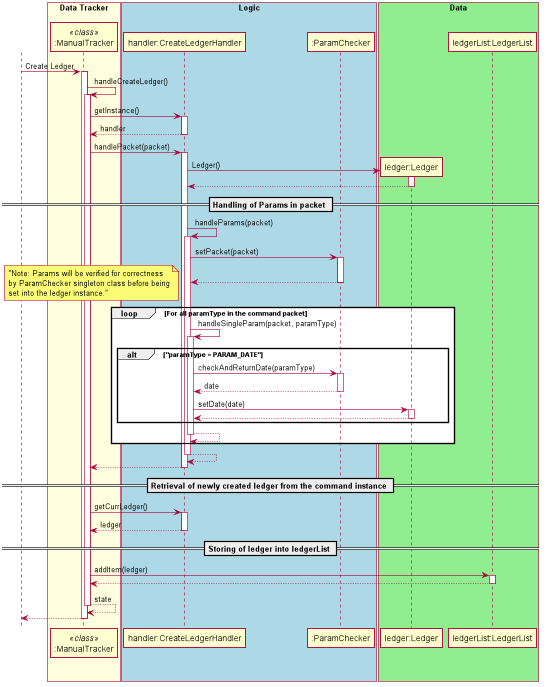

The diagram above was rendered by PlantUML. Its source (embedded in the PNG):
@startuml
autoactivate on
actor User
scale 1094 width

skinparam shadowing false
skinparam sequence {
    ActorBorderColor white
    
    ActorBackgroundColor white
    ActorFontColor white
    ActorFontSize 17
    ActorFontName ""
}

box "Data Tracker" #LightYellow
participant ":ManualTracker" as manualTracker <<class>>
endBox

box "Logic" #LightBlue
participant "handler:CreateLedgerHandler"
participant ":ParamChecker"
endBox

box "Data" #LightGreen
participant "ledger:Ledger"
participant "ledgerList:LedgerList"
endBox

User-> manualTracker: Create Ledger

manualTracker ->manualTracker: handleCreateLedger()

   manualTracker-> "handler:CreateLedgerHandler" : getInstance()
    return handler

   manualTracker-> "handler:CreateLedgerHandler" : handlePacket(packet)

        create "ledger:Ledger"
        "handler:CreateLedgerHandler" -> "ledger:Ledger" : Ledger()
        return
        == Handling of Params in packet ==
        "handler:CreateLedgerHandler" -> "handler:CreateLedgerHandler" : handleParams(packet)
            "handler:CreateLedgerHandler" -> ":ParamChecker" : setPacket(packet)
            return
            loop For all paramType in the command packet
                note left: "Note: Params will be verified for correctness\nby ParamChecker singleton class before being\nset into the ledger instance."
                "handler:CreateLedgerHandler" -> "handler:CreateLedgerHandler" : handleSingleParam(packet, paramType)
                    alt "paramType = PARAM_DATE"
                        "handler:CreateLedgerHandler" ->":ParamChecker": checkAndReturnDate(paramType)
                        return date
                        "handler:CreateLedgerHandler" -> "ledger:Ledger" : setDate(date)
                        return
                    end
                return
            end
        return
   return
   == Retrieval of newly created ledger from the command instance ==
   manualTracker-> "handler:CreateLedgerHandler" : getCurrLedger()
   return ledger
   == Storing of ledger into ledgerList ==
   manualTracker-> "ledgerList:LedgerList" : addItem(ledger)
    return
return state
return


@enduml